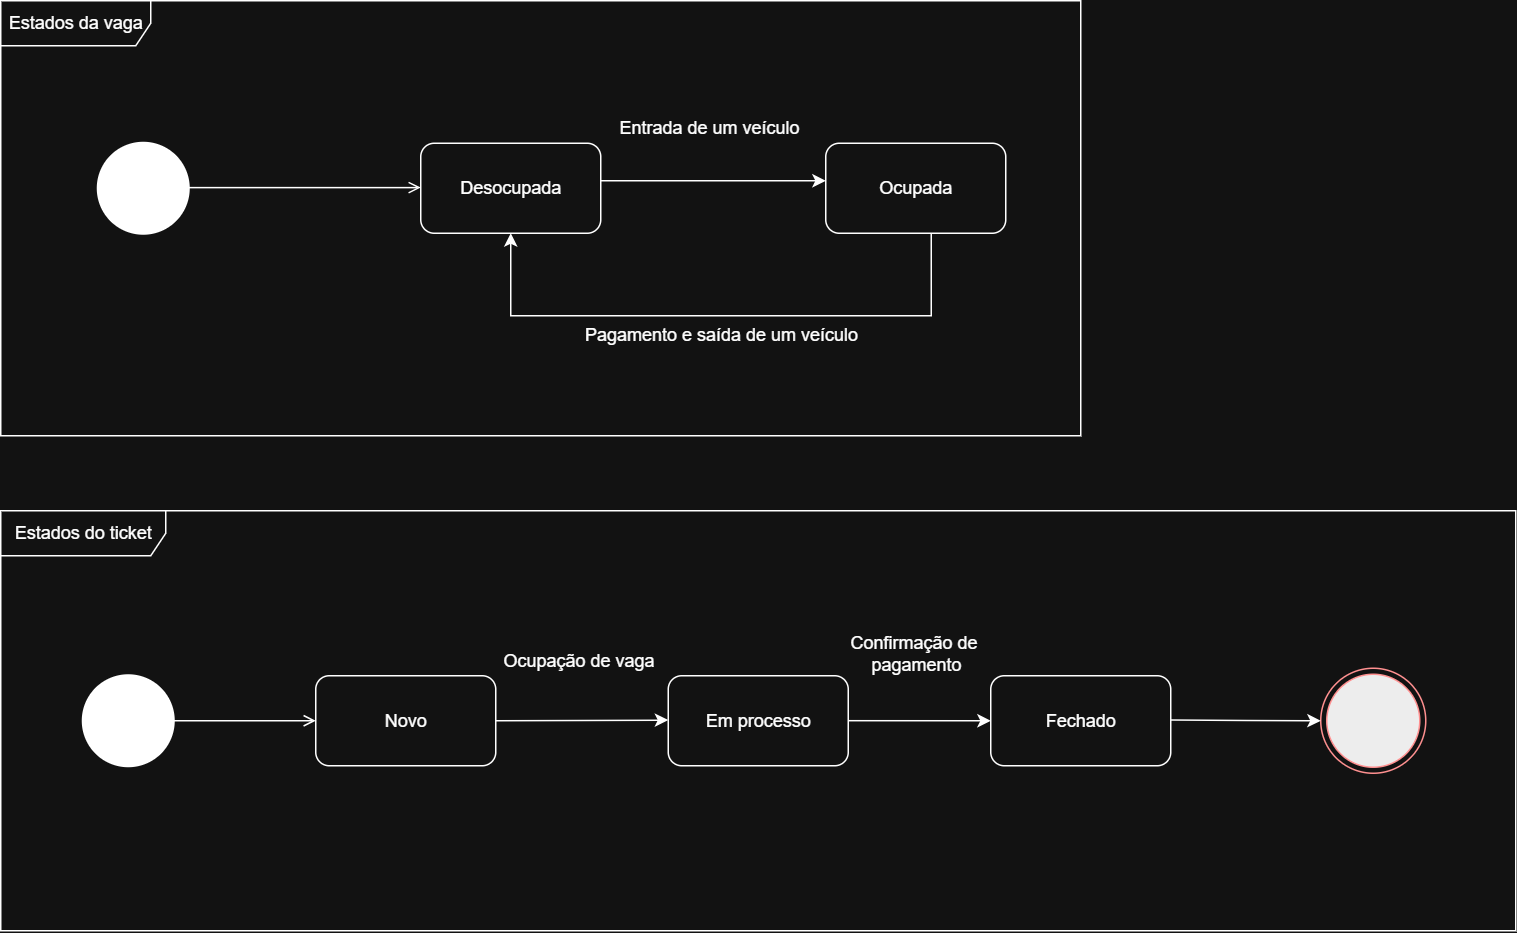

The diagram above was exported from draw.io. Its source (the exported page's mxGraphModel, read from the mxfile embedded in the PNG):
<mxGraphModel dx="1188" dy="619" grid="1" gridSize="10" guides="1" tooltips="1" connect="1" arrows="1" fold="1" page="1" pageScale="1" pageWidth="1200" pageHeight="1920" math="0" shadow="0">
  <root>
    <mxCell id="0" />
    <mxCell id="1" parent="0" />
    <mxCell id="ls-_vc2ItGAsyMmeYVZa-9" value="Estados do ticket" style="shape=umlFrame;whiteSpace=wrap;html=1;pointerEvents=0;width=110;height=30;" vertex="1" parent="1">
      <mxGeometry x="120" y="400" width="1010" height="280" as="geometry" />
    </mxCell>
    <mxCell id="ls-_vc2ItGAsyMmeYVZa-10" value="Estados da vaga" style="shape=umlFrame;whiteSpace=wrap;html=1;pointerEvents=0;width=100;height=30;" vertex="1" parent="1">
      <mxGeometry x="120" y="60" width="720" height="290" as="geometry" />
    </mxCell>
    <mxCell id="ls-_vc2ItGAsyMmeYVZa-12" value="" style="ellipse;html=1;shape=startState;strokeColor=none;fillColor=light-dark(#FFFFFF,#FFFFFF);" vertex="1" parent="1">
      <mxGeometry x="180" y="150" width="70" height="70" as="geometry" />
    </mxCell>
    <mxCell id="ls-_vc2ItGAsyMmeYVZa-15" value="" style="endArrow=open;endFill=0;html=1;edgeStyle=orthogonalEdgeStyle;align=left;verticalAlign=top;rounded=0;" edge="1" parent="1">
      <mxGeometry x="-1" relative="1" as="geometry">
        <mxPoint x="240" y="184.58" as="sourcePoint" />
        <mxPoint x="400" y="184.58" as="targetPoint" />
      </mxGeometry>
    </mxCell>
    <mxCell id="ls-_vc2ItGAsyMmeYVZa-17" value="Desocupada" style="rounded=1;whiteSpace=wrap;html=1;" vertex="1" parent="1">
      <mxGeometry x="400" y="155" width="120" height="60" as="geometry" />
    </mxCell>
    <mxCell id="ls-_vc2ItGAsyMmeYVZa-18" value="Ocupada" style="rounded=1;whiteSpace=wrap;html=1;" vertex="1" parent="1">
      <mxGeometry x="670" y="155" width="120" height="60" as="geometry" />
    </mxCell>
    <mxCell id="ls-_vc2ItGAsyMmeYVZa-19" value="" style="endArrow=classic;endFill=1;html=1;edgeStyle=orthogonalEdgeStyle;align=left;verticalAlign=top;rounded=0;" edge="1" parent="1">
      <mxGeometry x="-1" relative="1" as="geometry">
        <mxPoint x="520" y="180" as="sourcePoint" />
        <mxPoint x="670" y="180" as="targetPoint" />
      </mxGeometry>
    </mxCell>
    <mxCell id="ls-_vc2ItGAsyMmeYVZa-20" value="" style="endArrow=classic;endFill=1;html=1;edgeStyle=orthogonalEdgeStyle;align=left;verticalAlign=top;rounded=0;entryX=0.5;entryY=1;entryDx=0;entryDy=0;exitX=0.586;exitY=1.003;exitDx=0;exitDy=0;exitPerimeter=0;" edge="1" parent="1" source="ls-_vc2ItGAsyMmeYVZa-18" target="ls-_vc2ItGAsyMmeYVZa-17">
      <mxGeometry x="-1" relative="1" as="geometry">
        <mxPoint x="670" y="260" as="sourcePoint" />
        <mxPoint x="520" y="260" as="targetPoint" />
        <Array as="points">
          <mxPoint x="740" y="270" />
          <mxPoint x="460" y="270" />
        </Array>
      </mxGeometry>
    </mxCell>
    <mxCell id="ls-_vc2ItGAsyMmeYVZa-21" value="Pagamento e saída de um veículo" style="text;html=1;align=center;verticalAlign=middle;resizable=0;points=[];autosize=1;strokeColor=none;fillColor=none;" vertex="1" parent="1">
      <mxGeometry x="495" y="268" width="210" height="30" as="geometry" />
    </mxCell>
    <mxCell id="ls-_vc2ItGAsyMmeYVZa-22" value="Entrada de um veículo" style="text;html=1;align=center;verticalAlign=middle;resizable=0;points=[];autosize=1;strokeColor=none;fillColor=none;" vertex="1" parent="1">
      <mxGeometry x="522" y="130" width="140" height="30" as="geometry" />
    </mxCell>
    <mxCell id="ls-_vc2ItGAsyMmeYVZa-23" value="" style="ellipse;html=1;shape=startState;strokeColor=none;fillColor=light-dark(#FFFFFF,#FFFFFF);" vertex="1" parent="1">
      <mxGeometry x="170" y="505" width="70" height="70" as="geometry" />
    </mxCell>
    <mxCell id="ls-_vc2ItGAsyMmeYVZa-24" value="Fechado" style="rounded=1;whiteSpace=wrap;html=1;" vertex="1" parent="1">
      <mxGeometry x="780" y="510" width="120" height="60" as="geometry" />
    </mxCell>
    <mxCell id="ls-_vc2ItGAsyMmeYVZa-25" value="Em processo" style="rounded=1;whiteSpace=wrap;html=1;" vertex="1" parent="1">
      <mxGeometry x="565" y="510" width="120" height="60" as="geometry" />
    </mxCell>
    <mxCell id="ls-_vc2ItGAsyMmeYVZa-26" value="Novo" style="rounded=1;whiteSpace=wrap;html=1;" vertex="1" parent="1">
      <mxGeometry x="330" y="510" width="120" height="60" as="geometry" />
    </mxCell>
    <mxCell id="ls-_vc2ItGAsyMmeYVZa-28" value="" style="ellipse;html=1;shape=endState;fillColor=#000000;strokeColor=#ff0000;" vertex="1" parent="1">
      <mxGeometry x="1000" y="505" width="70" height="70" as="geometry" />
    </mxCell>
    <mxCell id="ls-_vc2ItGAsyMmeYVZa-30" value="" style="endArrow=classic;endFill=1;html=1;edgeStyle=orthogonalEdgeStyle;align=left;verticalAlign=top;rounded=0;entryX=0;entryY=0.5;entryDx=0;entryDy=0;" edge="1" parent="1" target="ls-_vc2ItGAsyMmeYVZa-28">
      <mxGeometry x="-1" relative="1" as="geometry">
        <mxPoint x="900" y="539.58" as="sourcePoint" />
        <mxPoint x="1060" y="539.58" as="targetPoint" />
      </mxGeometry>
    </mxCell>
    <mxCell id="ls-_vc2ItGAsyMmeYVZa-31" value="" style="endArrow=classic;endFill=1;html=1;edgeStyle=orthogonalEdgeStyle;align=left;verticalAlign=top;rounded=0;exitX=1;exitY=0.5;exitDx=0;exitDy=0;exitPerimeter=0;" edge="1" parent="1" source="ls-_vc2ItGAsyMmeYVZa-26">
      <mxGeometry x="-1" relative="1" as="geometry">
        <mxPoint x="455" y="539.58" as="sourcePoint" />
        <mxPoint x="565" y="539.58" as="targetPoint" />
      </mxGeometry>
    </mxCell>
    <mxCell id="ls-_vc2ItGAsyMmeYVZa-32" value="" style="endArrow=open;endFill=0;html=1;edgeStyle=orthogonalEdgeStyle;align=left;verticalAlign=top;rounded=0;" edge="1" parent="1">
      <mxGeometry x="-1" relative="1" as="geometry">
        <mxPoint x="210" y="540" as="sourcePoint" />
        <mxPoint x="330" y="540" as="targetPoint" />
      </mxGeometry>
    </mxCell>
    <mxCell id="ls-_vc2ItGAsyMmeYVZa-34" value="" style="endArrow=classic;endFill=1;html=1;edgeStyle=orthogonalEdgeStyle;align=left;verticalAlign=top;rounded=0;exitX=1;exitY=0.5;exitDx=0;exitDy=0;exitPerimeter=0;" edge="1" parent="1">
      <mxGeometry x="-1" relative="1" as="geometry">
        <mxPoint x="685" y="539.96" as="sourcePoint" />
        <mxPoint x="780" y="540" as="targetPoint" />
      </mxGeometry>
    </mxCell>
    <mxCell id="ls-_vc2ItGAsyMmeYVZa-35" value="Ocupação de vaga" style="text;html=1;align=center;verticalAlign=middle;resizable=0;points=[];autosize=1;strokeColor=none;fillColor=none;" vertex="1" parent="1">
      <mxGeometry x="445" y="485" width="120" height="30" as="geometry" />
    </mxCell>
    <mxCell id="ls-_vc2ItGAsyMmeYVZa-36" value="Confirmação de&amp;nbsp;&lt;div&gt;pagamento&lt;/div&gt;" style="text;html=1;align=center;verticalAlign=middle;resizable=0;points=[];autosize=1;strokeColor=none;fillColor=none;" vertex="1" parent="1">
      <mxGeometry x="675" y="475" width="110" height="40" as="geometry" />
    </mxCell>
  </root>
</mxGraphModel>